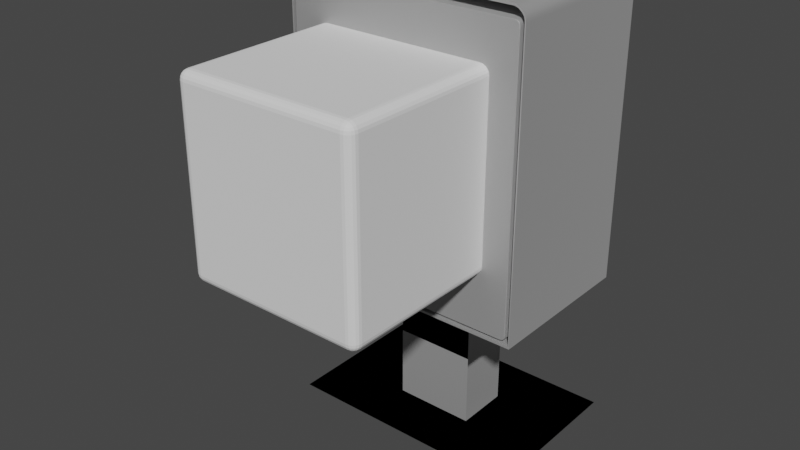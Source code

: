 # Source: Chimenea.blend  (saved by Blender 2.80.75; exported with 4.5.12 LTS)
import bpy
from mathutils import Matrix  # noqa: F401  (used for matrix-valued properties, if any)

bpy.ops.wm.read_factory_settings(use_empty=True)
scene = bpy.context.scene
scene.name = 'Scene'

# ---- collections
col_chimeny = bpy.data.collections.new('Chimeny'); scene.collection.children.link(col_chimeny)

# ---- materials (node trees are filled in below, after node groups)
mat_blackmetalmate = bpy.data.materials.new('BlackMetalMate')
mat_blackmetalmate.use_transparent_shadow = False
mat_blackmetalmate.diffuse_color = (0.1789, 0.1789, 0.1789, 1.0)
mat_vermiculita = bpy.data.materials.new('Vermiculita')
mat_vermiculita.use_transparent_shadow = False

# ---- node groups
ng_auto_smooth = bpy.data.node_groups.new('Auto Smooth', 'GeometryNodeTree')
_s = ng_auto_smooth.interface.new_socket(name='Geometry', in_out='OUTPUT', socket_type='NodeSocketGeometry')
_s = ng_auto_smooth.interface.new_socket(name='Geometry', in_out='INPUT', socket_type='NodeSocketGeometry')
_s = ng_auto_smooth.interface.new_socket(name='Angle', in_out='INPUT', socket_type='NodeSocketFloat')
_s.subtype = 'ANGLE'
_s.min_value = 0.0
_s.max_value = 3.142
ng_auto_smooth.is_modifier = True
_N = ng_auto_smooth.nodes; _L = ng_auto_smooth.links
n0 = _N.new('NodeGroupOutput'); n0.name = 'Group Output'; n0.location = (480, -100)
n1 = _N.new('NodeGroupInput'); n1.name = 'Group Input'; n1.location = (-420, -300)
n2 = _N.new('NodeGroupInput'); n2.name = 'Group Input.001'; n2.location = (-60, -100)
n3 = _N.new('GeometryNodeSetShadeSmooth'); n3.name = 'Set Shade Smooth'; n3.location = (120, -100)
n3.domain = 'EDGE'
n4 = _N.new('GeometryNodeSetShadeSmooth'); n4.name = 'Set Shade Smooth.001'; n4.location = (300, -100)
n5 = _N.new('GeometryNodeInputMeshEdgeAngle'); n5.name = 'Edge Angle'; n5.location = (-420, -220)
n6 = _N.new('GeometryNodeInputEdgeSmooth'); n6.name = 'Is Edge Smooth'; n6.location = (-60, -160)
n7 = _N.new('GeometryNodeInputShadeSmooth'); n7.name = 'Is Face Smooth'; n7.location = (-240, -340)
n8 = _N.new('FunctionNodeBooleanMath'); n8.name = 'Boolean Math'; n8.location = (-60, -220)
n9 = _N.new('FunctionNodeCompare'); n9.name = 'Compare'; n9.location = (-240, -180)
n9.operation = 'LESS_EQUAL'
_L.new(n5.outputs[0], n9.inputs[0])
_L.new(n4.outputs[0], n0.inputs[0])
_L.new(n1.outputs[1], n9.inputs[1])
_L.new(n9.outputs[0], n8.inputs[0])
_L.new(n7.outputs[0], n8.inputs[1])
_L.new(n2.outputs[0], n3.inputs[0])
_L.new(n6.outputs[0], n3.inputs[1])
_L.new(n3.outputs[0], n4.inputs[0])
_L.new(n8.outputs[0], n3.inputs[2])
n0.is_active_output = True

# ---- material node trees
mat_blackmetalmate.use_nodes = True; mat_blackmetalmate.node_tree.nodes.clear()
_N = mat_blackmetalmate.node_tree.nodes; _L = mat_blackmetalmate.node_tree.links
n0 = _N.new('ShaderNodeOutputMaterial'); n0.name = 'Material Output'; n0.location = (300, 300)
n1 = _N.new('ShaderNodeBsdfPrincipled'); n1.name = 'Principled BSDF'; n1.location = (10, 300)
n1.distribution = 'GGX'
n1.subsurface_method = 'BURLEY'
n1.inputs[1].default_value = 1.0
n1.inputs[2].default_value = 0.7833
n1.inputs[3].default_value = 1.45
n1.inputs[27].default_value = (0.0, 0.0, 0.0, 1.0)
n1.inputs[28].default_value = 1.0
_L.new(n1.outputs[0], n0.inputs[0])
n0.is_active_output = True
mat_vermiculita.use_nodes = True; mat_vermiculita.node_tree.nodes.clear()
_N = mat_vermiculita.node_tree.nodes; _L = mat_vermiculita.node_tree.links
n0 = _N.new('ShaderNodeOutputMaterial'); n0.name = 'Material Output'; n0.location = (300, 300)
n1 = _N.new('ShaderNodeBsdfPrincipled'); n1.name = 'Principled BSDF'; n1.location = (10, 300)
n1.distribution = 'GGX'
n1.subsurface_method = 'BURLEY'
n1.inputs[3].default_value = 1.45
n1.inputs[27].default_value = (0.0, 0.0, 0.0, 1.0)
n1.inputs[28].default_value = 1.0
_L.new(n1.outputs[0], n0.inputs[0])
n0.is_active_output = True

# ---- world
world_world = bpy.data.worlds.new('World'); scene.world = world_world
world_world.use_nodes = True; world_world.node_tree.nodes.clear()
_N = world_world.node_tree.nodes; _L = world_world.node_tree.links
n0 = _N.new('ShaderNodeOutputWorld'); n0.name = 'World Output'; n0.location = (300, 300)
n1 = _N.new('ShaderNodeBackground'); n1.name = 'Background'; n1.location = (10, 300)
n1.inputs[0].default_value = (0.05088, 0.05088, 0.05088, 1.0)
_L.new(n1.outputs[0], n0.inputs[0])
n0.is_active_output = True
world_world.color = (0.05088, 0.05088, 0.05088)
world_world.use_sun_shadow = False
world_world.sun_shadow_jitter_overblur = 0.0

# ---- meshes
me_cube = bpy.data.meshes.new('Cube')
me_cube.from_pydata([(-0.297, -0.2, 0.5195), (0.3, 0.2, -0.55), (-0.297, 0.2, 0.5195), (0.3, -0.2, -0.55), (-0.297, 0.2, -0.1845), (-0.3, 0.2, -0.55), (-0.297, -0.2, -0.1845), (-0.3, -0.2, -0.55), (0.3, 0.2, -0.19), (-0.3, -0.2, -0.19), (0.3, -0.2, -0.19), (-0.3, 0.2, -0.19), (-0.09987, 0.06658, -0.55), (-0.09987, -0.06658, -0.55), (0.09987, 0.06658, -0.55), (0.09987, 0.06658, -0.19), (0.09987, -0.06658, -0.19), (0.09987, -0.06658, -0.55), (-0.09987, 0.06658, -0.19), (-0.09987, -0.06658, -0.19), (0.2733, 0.2, 0.5445), (0.2733, -0.2, 0.5445), (-0.2733, -0.2, 0.5445), (-0.2733, 0.2, 0.5445), (0.297, 0.2, -0.1845), (0.09987, 0.06658, -0.1845), (0.09987, -0.06658, -0.1845), (0.297, -0.2, -0.1845), (-0.09987, -0.06658, -0.1845), (-0.09987, 0.06658, -0.1845), (0.2825, 0.2, 0.5411), (0.2825, -0.2, 0.5411), (0.2901, 0.2, 0.5349), (0.2901, -0.2, 0.5349), (0.2952, 0.2, 0.5278), (0.2952, -0.2, 0.5278), (0.297, 0.2, 0.5195), (0.297, -0.2, 0.5195), (-0.2825, -0.2, 0.5411), (-0.2825, 0.2, 0.5411), (-0.2952, -0.2, 0.5278), (-0.2952, 0.2, 0.5278), (0.2901, -0.2, 0.5349), (0.2901, 0.2, 0.5349), (-0.2901, 0.2, 0.5349), (-0.2901, -0.2, 0.5349), (-0.001788, 0.2, 0.5445), (-0.001788, -0.2, 0.5445), (0.003024, -0.2, 0.5445), (0.003021, -0.2, 0.55), (0.003024, 0.2, 0.5445), (0.003021, 0.2, 0.55), (-0.006772, 0.2, 0.5445), (-0.006783, 0.2, 0.55), (-0.006772, -0.2, 0.5445), (-0.006783, -0.2, 0.55), (-0.002482, -0.2, 0.5445), (-0.002482, 0.2, 0.5445), (0.003024, 0.2, 0.5206), (-0.001788, 0.2, 0.5206), (-0.001788, -0.2, 0.5206), (0.003024, -0.2, 0.5206), (-0.002482, 0.2, 0.5206), (-0.006772, 0.2, 0.5206), (-0.006772, -0.2, 0.5206), (-0.002482, -0.2, 0.5206), (-0.001792, 0.2, 0.5485), (-0.0002445, 0.2, 0.55), (-0.001586, 0.2, 0.5492), (-0.001019, 0.2, 0.5498), (-0.0002445, -0.2, 0.55), (-0.001792, -0.2, 0.5485), (-0.001019, -0.2, 0.5498), (-0.001586, -0.2, 0.5492), (-0.002487, -0.2, 0.5485), (-0.004039, -0.2, 0.55), (-0.002695, -0.2, 0.5492), (-0.003263, -0.2, 0.5498), (-0.004039, 0.2, 0.55), (-0.002487, 0.2, 0.5485), (-0.003263, 0.2, 0.5498), (-0.002695, 0.2, 0.5492), (-0.3, 0.2, 0.5157), (-0.2992, 0.2, 0.5242), (-0.297, 0.2, 0.5195), (-0.2999, 0.2, 0.5184), (-0.2996, 0.2, 0.5215), (-0.2776, 0.2, 0.5485), (-0.2693, 0.2, 0.55), (-0.2734, 0.2, 0.5457), (-0.275, 0.2, 0.5493), (-0.272, 0.2, 0.5498), (-0.2988, 0.2, 0.5258), (-0.2957, 0.2, 0.5335), (-0.2952, 0.2, 0.5278), (-0.2981, 0.2, 0.5283), (-0.297, 0.2, 0.5312), (-0.2869, 0.2, 0.5435), (-0.2797, 0.2, 0.5478), (-0.2828, 0.2, 0.5422), (-0.2848, 0.2, 0.5451), (-0.2821, 0.2, 0.5467), (-0.2693, -0.2, 0.55), (-0.2776, -0.2, 0.5485), (-0.2734, -0.2, 0.5457), (-0.272, -0.2, 0.5498), (-0.275, -0.2, 0.5493), (-0.2992, -0.2, 0.5242), (-0.3, -0.2, 0.5157), (-0.297, -0.2, 0.5195), (-0.2996, -0.2, 0.5215), (-0.2999, -0.2, 0.5184), (-0.2797, -0.2, 0.5478), (-0.2869, -0.2, 0.5435), (-0.2828, -0.2, 0.5422), (-0.2821, -0.2, 0.5467), (-0.2848, -0.2, 0.5451), (-0.2957, -0.2, 0.5335), (-0.2988, -0.2, 0.5258), (-0.2952, -0.2, 0.5278), (-0.297, -0.2, 0.5312), (-0.2981, -0.2, 0.5283), (-0.2946, 0.2, 0.5353), (-0.289, 0.2, 0.5417), (-0.2902, 0.2, 0.5351), (-0.293, 0.2, 0.5375), (-0.291, 0.2, 0.5398), (-0.289, -0.2, 0.5417), (-0.2946, -0.2, 0.5353), (-0.2902, -0.2, 0.5351), (-0.291, -0.2, 0.5398), (-0.293, -0.2, 0.5375), (0.2694, 0.2, 0.55), (0.2775, 0.2, 0.5486), (0.2734, 0.2, 0.5458), (0.272, 0.2, 0.5498), (0.275, 0.2, 0.5493), (0.2992, 0.2, 0.5241), (0.3, 0.2, 0.5158), (0.297, 0.2, 0.5195), (0.2996, 0.2, 0.5215), (0.2999, 0.2, 0.5184), (0.2798, 0.2, 0.5478), (0.2869, 0.2, 0.5436), (0.2828, 0.2, 0.5422), (0.2822, 0.2, 0.5467), (0.2848, 0.2, 0.5451), (0.2957, 0.2, 0.5335), (0.2988, 0.2, 0.5258), (0.2952, 0.2, 0.5278), (0.297, 0.2, 0.5311), (0.2981, 0.2, 0.5284), (0.3, -0.2, 0.5158), (0.2992, -0.2, 0.5241), (0.297, -0.2, 0.5195), (0.2999, -0.2, 0.5184), (0.2996, -0.2, 0.5215), (0.2775, -0.2, 0.5486), (0.2694, -0.2, 0.55), (0.2734, -0.2, 0.5458), (0.275, -0.2, 0.5493), (0.272, -0.2, 0.5498), (0.2988, -0.2, 0.5258), (0.2957, -0.2, 0.5335), (0.2952, -0.2, 0.5278), (0.2981, -0.2, 0.5284), (0.297, -0.2, 0.5311), (0.2869, -0.2, 0.5436), (0.2798, -0.2, 0.5478), (0.2828, -0.2, 0.5422), (0.2848, -0.2, 0.5451), (0.2822, -0.2, 0.5467), (0.2945, -0.2, 0.5354), (0.2891, -0.2, 0.5416), (0.2903, -0.2, 0.5352), (0.2903, -0.2, 0.5352), (0.293, -0.2, 0.5375), (0.291, -0.2, 0.5398), (0.2891, 0.2, 0.5416), (0.2945, 0.2, 0.5354), (0.2903, 0.2, 0.5352), (0.2903, 0.2, 0.5352), (0.291, 0.2, 0.5398), (0.293, 0.2, 0.5375)], [], [(52, 54, 22, 23), (11, 82, 84, 2, 4), (24, 25, 26, 27), (5, 1, 3, 7), (128, 122, 93, 117), (6, 4, 2, 0), (5, 7, 13, 12), (8, 10, 16, 15), (7, 3, 17, 13), (10, 9, 19, 16), (12, 18, 15, 14), (14, 15, 16, 17), (13, 19, 18, 12), (17, 16, 19, 13), (3, 1, 14, 17), (9, 11, 18, 19), (11, 8, 15, 18), (1, 5, 12, 14), (51, 132, 134, 20, 50), (144, 143, 178, 181, 43, 30), (174, 173, 167, 169, 31, 42), (8, 138, 152, 10), (89, 88, 53, 52, 23), (124, 123, 97, 99, 39, 44), (9, 108, 82, 11), (139, 138, 8, 24, 36), (27, 26, 28, 6), (6, 28, 29, 4), (4, 29, 25, 24), (20, 30, 31, 21), (30, 43, 42, 31), (32, 34, 35, 33), (34, 36, 37, 35), (22, 38, 39, 23), (38, 45, 44, 39), (40, 0, 2, 41), (24, 27, 37, 36), (143, 167, 173, 178), (55, 102, 104, 22, 54), (133, 157, 168, 142), (169, 168, 157, 159, 21, 31), (132, 51, 49, 158), (53, 88, 102, 55), (159, 158, 49, 48, 21), (119, 118, 107, 109, 0, 40), (103, 87, 98, 112), (45, 129, 128, 117, 119, 40), (179, 172, 163, 147), (114, 113, 127, 129, 45, 38), (104, 103, 112, 114, 38, 22), (18, 15, 25, 29), (15, 16, 26, 25), (8, 11, 4, 24), (154, 153, 162, 164, 35, 37), (19, 18, 29, 28), (180, 179, 147, 149, 34, 32), (16, 19, 28, 26), (109, 108, 9, 6, 0), (9, 10, 27, 6), (148, 162, 153, 137), (118, 92, 83, 107), (10, 152, 154, 37, 27), (78, 53, 55, 75), (74, 76, 77, 75, 55, 54, 56), (49, 70, 72, 73, 71, 47, 48), (57, 56, 65, 62), (20, 21, 48, 50), (149, 148, 137, 139, 36, 34), (35, 164, 163, 172, 175, 33), (46, 47, 71, 66), (99, 98, 87, 89, 23, 39), (53, 78, 80, 81, 79, 57, 52), (56, 57, 79, 74), (48, 47, 60, 61), (51, 67, 70, 49), (58, 61, 60, 59), (56, 54, 64, 65), (62, 65, 64, 63), (46, 50, 58, 59), (47, 46, 59, 60), (52, 57, 62, 63), (54, 52, 63, 64), (50, 48, 61, 58), (66, 71, 73, 68), (68, 73, 72, 69), (69, 72, 70, 67), (78, 75, 77, 80), (80, 77, 76, 81), (81, 76, 74, 79), (66, 68, 69, 67, 51, 50, 46), (113, 97, 123, 127), (45, 40, 41, 44), (82, 85, 84), (85, 86, 84), (86, 83, 84), (87, 90, 89), (90, 91, 89), (91, 88, 89), (92, 95, 94), (95, 96, 94), (96, 93, 94), (97, 100, 99), (100, 101, 99), (101, 98, 99), (102, 105, 104), (105, 106, 104), (106, 103, 104), (107, 110, 109), (110, 111, 109), (111, 108, 109), (112, 115, 114), (115, 116, 114), (116, 113, 114), (117, 120, 119), (120, 121, 119), (121, 118, 119), (122, 125, 124), (125, 126, 124), (126, 123, 124), (127, 130, 129), (130, 131, 129), (131, 128, 129), (102, 88, 91, 105), (105, 91, 90, 106), (106, 90, 87, 103), (97, 113, 116, 100), (100, 116, 115, 101), (101, 115, 112, 98), (122, 128, 131, 125), (125, 131, 130, 126), (126, 130, 127, 123), (92, 118, 121, 95), (95, 121, 120, 96), (96, 120, 117, 93), (82, 108, 111, 85), (85, 111, 110, 86), (86, 110, 107, 83), (84, 83, 92, 94, 41, 2), (132, 135, 134), (135, 136, 134), (136, 133, 134), (137, 140, 139), (140, 141, 139), (141, 138, 139), (142, 145, 144), (145, 146, 144), (146, 143, 144), (147, 150, 149), (150, 151, 149), (151, 148, 149), (152, 155, 154), (155, 156, 154), (156, 153, 154), (157, 160, 159), (160, 161, 159), (161, 158, 159), (162, 165, 164), (165, 166, 164), (166, 163, 164), (167, 170, 169), (170, 171, 169), (171, 168, 169), (172, 176, 177, 173, 174, 175), (178, 182, 183, 179, 180, 181), (132, 158, 161, 135), (135, 161, 160, 136), (136, 160, 157, 133), (167, 143, 146, 170), (170, 146, 145, 171), (171, 145, 142, 168), (172, 179, 183, 176), (176, 183, 182, 177), (177, 182, 178, 173), (162, 148, 151, 165), (165, 151, 150, 166), (166, 150, 147, 163), (152, 138, 141, 155), (155, 141, 140, 156), (156, 140, 137, 153), (134, 133, 142, 144, 30, 20)])
me_cube.polygons.foreach_set('use_smooth', [True] * 180)
_uv = me_cube.uv_layers.new(name='UVMap')
_uv.uv.foreach_set('vector', [0.5042, 0.0, 0.5042, 0.25, 0.614, 0.25, 0.614, 0.0, 0.375, 0.75, 0.6072, 0.75, 0.6086, 0.75, 0.6086, 0.75, 0.375, 0.75, 0.125, 0.5, 0.125, 0.5, 0.125, 0.75, 0.125, 0.75, 0.375, 0.75, 0.625, 0.75, 0.625, 1.0, 0.375, 1.0, 0.621, 0.3502, 0.621, 0.3007, 0.619, 0.4493, 0.619, 0.3998, 0.375, 0.5, 0.375, 0.75, 0.6086, 0.75, 0.6086, 0.5, 0.375, 0.75, 0.375, 1.0, 0.375, 1.0, 0.375, 0.75, 0.125, 0.5, 0.125, 0.75, 0.125, 0.75, 0.125, 0.5, 0.375, 1.0, 0.625, 1.0, 0.625, 1.0, 0.375, 1.0, 0.375, 0.25, 0.375, 0.5, 0.375, 0.5, 0.375, 0.25, 0.625, 0.5, 0.625, 0.5, 0.625, 0.75, 0.625, 0.75, 0.125, 0.5, 0.125, 0.5, 0.125, 0.75, 0.125, 0.75, 0.375, 0.5, 0.375, 0.5, 0.375, 0.75, 0.375, 0.75, 0.375, 0.25, 0.375, 0.25, 0.375, 0.5, 0.375, 0.5, 0.625, 1.0, 0.625, 0.75, 0.625, 0.75, 0.625, 1.0, 0.375, 0.5, 0.375, 0.75, 0.375, 0.75, 0.375, 0.5, 0.625, 0.5, 0.625, 0.75, 0.625, 0.75, 0.625, 0.5, 0.625, 0.75, 0.375, 0.75, 0.375, 0.75, 0.625, 0.75, 0.5008, 0.0, 0.3878, 0.0, 0.386, 0.0, 0.386, 0.0, 0.5008, 0.0, 0.3818, 0.0, 0.3793, 0.0, 0.3775, 0.0, 0.375, 0.0, 0.375, 0.0, 0.3818, 0.0, 0.375, 0.25, 0.3775, 0.25, 0.3793, 0.25, 0.3818, 0.25, 0.3818, 0.25, 0.375, 0.25, 0.125, 0.5, 0.3573, 0.5, 0.3573, 0.75, 0.125, 0.75, 0.614, 0.0, 0.6122, 0.0, 0.5042, 0.0, 0.5042, 0.0, 0.614, 0.0, 0.625, 0.0, 0.6224, 0.0, 0.6208, 0.0, 0.6182, 0.0, 0.6182, 0.0, 0.625, 0.0, 0.375, 0.5, 0.6072, 0.5, 0.6072, 0.75, 0.375, 0.75, 0.3586, 0.5, 0.3573, 0.5, 0.125, 0.5, 0.125, 0.5, 0.3586, 0.5, 0.375, 0.25, 0.375, 0.25, 0.375, 0.5, 0.375, 0.5, 0.375, 0.5, 0.375, 0.5, 0.375, 0.75, 0.375, 0.75, 0.625, 0.5, 0.625, 0.5, 0.625, 0.75, 0.625, 0.75, 0.386, 0.0, 0.3818, 0.0, 0.3818, 0.25, 0.386, 0.25, 0.3818, 0.0, 0.375, 0.0, 0.375, 0.25, 0.3818, 0.25, 0.375, 0.5, 0.3649, 0.5, 0.3649, 0.75, 0.375, 0.75, 0.3649, 0.5, 0.3586, 0.5, 0.3586, 0.75, 0.3649, 0.75, 0.614, 0.25, 0.6182, 0.25, 0.6182, 0.0, 0.614, 0.0, 0.6182, 0.25, 0.625, 0.25, 0.625, 0.0, 0.6182, 0.0, 0.6149, 0.5, 0.6086, 0.5, 0.6086, 0.75, 0.6149, 0.75, 0.125, 0.5, 0.125, 0.75, 0.3586, 0.75, 0.3586, 0.5, 0.3793, 0.0, 0.3793, 0.25, 0.3775, 0.25, 0.3775, 0.0, 0.5042, 0.25, 0.6122, 0.25, 0.614, 0.25, 0.614, 0.25, 0.5042, 0.25, 0.3844, 0.0, 0.3844, 0.25, 0.3834, 0.25, 0.3834, 0.0, 0.3818, 0.25, 0.3834, 0.25, 0.3844, 0.25, 0.386, 0.25, 0.386, 0.25, 0.3818, 0.25, 0.3878, 0.0, 0.5008, 0.0, 0.5008, 0.25, 0.3878, 0.25, 0.5042, 0.0, 0.6122, 0.0, 0.6122, 0.25, 0.5042, 0.25, 0.386, 0.25, 0.3878, 0.25, 0.5008, 0.25, 0.5008, 0.25, 0.386, 0.25, 0.6149, 0.5, 0.6123, 0.5, 0.6113, 0.5, 0.6086, 0.5, 0.6086, 0.5, 0.6149, 0.5, 0.6157, 0.25, 0.6157, 0.0, 0.6165, 0.0, 0.6165, 0.25, 0.625, 0.25, 0.625, 0.25, 0.621, 0.3502, 0.619, 0.3998, 0.6149, 0.5, 0.6149, 0.5, 0.371, 0.1971, 0.371, 0.4471, 0.3689, 0.5529, 0.3689, 0.3029, 0.6182, 0.25, 0.6208, 0.25, 0.6224, 0.25, 0.625, 0.25, 0.625, 0.25, 0.6182, 0.25, 0.614, 0.25, 0.6157, 0.25, 0.6165, 0.25, 0.6182, 0.25, 0.6182, 0.25, 0.614, 0.25, 0.625, 0.5, 0.625, 0.75, 0.625, 0.75, 0.625, 0.5, 0.125, 0.5, 0.125, 0.75, 0.125, 0.75, 0.125, 0.5, 0.625, 0.75, 0.625, 0.5, 0.625, 0.5, 0.625, 0.75, 0.3586, 0.75, 0.3612, 0.75, 0.3623, 0.75, 0.3649, 0.75, 0.3649, 0.75, 0.3586, 0.75, 0.375, 0.5, 0.375, 0.75, 0.375, 0.75, 0.375, 0.5, 0.375, 0.4638, 0.371, 0.1971, 0.3689, 0.3029, 0.3649, 0.5, 0.3649, 0.5, 0.375, 0.5, 0.375, 0.25, 0.375, 0.5, 0.375, 0.5, 0.375, 0.25, 0.6086, 0.5, 0.6072, 0.5, 0.375, 0.5, 0.375, 0.5, 0.6086, 0.5, 0.375, 0.5, 0.375, 0.25, 0.375, 0.25, 0.375, 0.5, 0.3623, 0.5, 0.3623, 0.75, 0.3612, 0.75, 0.3612, 0.5, 0.6123, 0.5, 0.6123, 0.75, 0.6113, 0.75, 0.6113, 0.5, 0.125, 0.75, 0.3573, 0.75, 0.3586, 0.75, 0.3586, 0.75, 0.125, 0.75, 0.5033, 0.0, 0.5042, 0.0, 0.5042, 0.25, 0.5033, 0.25, 0.5028, 0.25, 0.5028, 0.25, 0.503, 0.25, 0.5033, 0.25, 0.5042, 0.25, 0.5042, 0.25, 0.5028, 0.25, 0.5008, 0.25, 0.502, 0.25, 0.5023, 0.25, 0.5025, 0.25, 0.5026, 0.25, 0.5026, 0.25, 0.5008, 0.25, 0.5028, 0.0, 0.5028, 0.25, 0.5028, 0.25, 0.5028, 0.0, 0.386, 0.0, 0.386, 0.25, 0.5008, 0.25, 0.5008, 0.0, 0.3649, 0.5, 0.3623, 0.5, 0.3612, 0.5, 0.3586, 0.5, 0.3586, 0.5, 0.3649, 0.5, 0.3649, 0.75, 0.3649, 0.75, 0.3689, 0.5529, 0.371, 0.4471, 0.375, 0.7138, 0.375, 0.75, 0.5026, 0.0, 0.5026, 0.25, 0.5026, 0.25, 0.5026, 0.0, 0.6182, 0.0, 0.6165, 0.0, 0.6157, 0.0, 0.614, 0.0, 0.614, 0.0, 0.6182, 0.0, 0.5042, 0.0, 0.5033, 0.0, 0.503, 0.0, 0.5028, 0.0, 0.5028, 0.0, 0.5028, 0.0, 0.5042, 0.0, 0.5028, 0.25, 0.5028, 0.0, 0.5028, 0.0, 0.5028, 0.25, 0.5008, 0.25, 0.5026, 0.25, 0.5026, 0.25, 0.5008, 0.25, 0.5008, 0.0, 0.502, 0.0, 0.502, 0.25, 0.5008, 0.25, 0.5008, 0.0, 0.5008, 0.25, 0.5026, 0.25, 0.5026, 0.0, 0.5028, 0.25, 0.5042, 0.25, 0.5042, 0.25, 0.5028, 0.25, 0.5028, 0.0, 0.5028, 0.25, 0.5042, 0.25, 0.5042, 0.0, 0.5026, 0.0, 0.5008, 0.0, 0.5008, 0.0, 0.5026, 0.0, 0.5026, 0.25, 0.5026, 0.0, 0.5026, 0.0, 0.5026, 0.25, 0.5042, 0.0, 0.5028, 0.0, 0.5028, 0.0, 0.5042, 0.0, 0.5042, 0.25, 0.5042, 0.0, 0.5042, 0.0, 0.5042, 0.25, 0.5008, 0.0, 0.5008, 0.25, 0.5008, 0.25, 0.5008, 0.0, 0.5026, 0.0, 0.5026, 0.25, 0.5025, 0.25, 0.5025, 0.0, 0.5025, 0.0, 0.5025, 0.25, 0.5023, 0.25, 0.5023, 0.0, 0.5023, 0.0, 0.5023, 0.25, 0.502, 0.25, 0.502, 0.0, 0.5033, 0.0, 0.5033, 0.25, 0.503, 0.25, 0.503, 0.0, 0.503, 0.0, 0.503, 0.25, 0.5028, 0.25, 0.5028, 0.0, 0.5028, 0.0, 0.5028, 0.25, 0.5028, 0.25, 0.5028, 0.0, 0.5026, 0.0, 0.5025, 0.0, 0.5023, 0.0, 0.502, 0.0, 0.5008, 0.0, 0.5008, 0.0, 0.5026, 0.0, 0.6208, 0.25, 0.6208, 0.0, 0.6224, 0.0, 0.6224, 0.25, 0.625, 0.25, 0.6149, 0.5, 0.6149, 0.75, 0.625, 0.0, 0.6072, 0.75, 0.6081, 0.75, 0.6086, 0.75, 0.6081, 0.75, 0.6091, 0.75, 0.6086, 0.75, 0.6091, 0.75, 0.61, 0.75, 0.6086, 0.75, 0.6157, 0.0, 0.6146, 0.0, 0.614, 0.0, 0.6146, 0.0, 0.6134, -4.889e-09, 0.614, 0.0, 0.6134, -4.889e-09, 0.6124, -1.63e-08, 0.614, 0.0, 0.6123, 0.75, 0.6139, 0.75, 0.6149, 0.75, 0.6139, 0.75, 0.6149, 0.75, 0.6149, 0.75, 0.6149, 0.75, 0.6149, 0.75, 0.6149, 0.75, 0.6208, 0.0, 0.6192, 0.0, 0.6182, 0.0, 0.6192, 0.0, 0.6174, -4.191e-09, 0.6182, 0.0, 0.6174, -4.191e-09, 0.6158, 4.657e-09, 0.6182, 0.0, 0.6122, 0.25, 0.6133, 0.25, 0.614, 0.25, 0.6133, 0.25, 0.6146, 0.25, 0.614, 0.25, 0.6146, 0.25, 0.6156, 0.25, 0.614, 0.25, 0.6113, 0.5, 0.6096, 0.5, 0.6086, 0.5, 0.6096, 0.5, 0.6077, 0.5, 0.6086, 0.5, 0.6077, 0.5, 0.6061, 0.5, 0.6086, 0.5, 0.6165, 0.25, 0.6176, 0.25, 0.6182, 0.25, 0.6176, 0.25, 0.6188, 0.25, 0.6182, 0.25, 0.6188, 0.25, 0.6198, 0.25, 0.6182, 0.25, 0.619, 0.3998, 0.6164, 0.4624, 0.6149, 0.5, 0.6164, 0.4624, 0.6136, 0.5353, 0.6149, 0.5, 0.6136, 0.5353, 0.6111, 0.6001, 0.6149, 0.5, 0.621, 0.3007, 0.6235, 0.1117, 0.623, 0.1449, 0.6235, 0.1117, 0.625, 0.0, 0.623, 0.1449, 0.625, 0.0, 0.625, 0.0, 0.623, 0.1449, 0.6224, 0.25, 0.6241, 0.25, 0.625, 0.25, 0.6241, 0.25, 0.6259, 0.25, 0.625, 0.25, 0.6259, 0.25, 0.6274, 0.25, 0.625, 0.25, 0.6122, 0.25, 0.6122, 0.0, 0.6133, 0.0, 0.6133, 0.25, 0.6133, 0.25, 0.6133, 0.0, 0.6146, 0.0, 0.6146, 0.25, 0.6146, 0.25, 0.6146, 0.0, 0.6157, 0.0, 0.6157, 0.25, 0.6208, 0.0, 0.6208, 0.25, 0.6192, 0.25, 0.6192, 0.0, 0.6192, 0.0, 0.6192, 0.25, 0.6176, 0.25, 0.6176, 0.0, 0.6176, 0.0, 0.6176, 0.25, 0.6165, 0.25, 0.6165, 0.0, 0.621, 0.3007, 0.621, 0.3502, 0.6235, 0.2872, 0.6235, 0.1117, 0.6235, 0.1117, 0.6235, 0.2872, 0.6241, 0.25, 0.6241, 0.0, 0.6241, 0.0, 0.6241, 0.25, 0.6224, 0.25, 0.6224, 0.0, 0.6123, 0.75, 0.6123, 0.5, 0.6139, 0.5, 0.6139, 0.75, 0.6139, 0.75, 0.6139, 0.5, 0.6164, 0.4624, 0.6164, 0.6372, 0.6164, 0.6372, 0.6164, 0.4624, 0.619, 0.3998, 0.619, 0.4493, 0.6072, 0.75, 0.6072, 0.5, 0.6081, 0.5, 0.6081, 0.75, 0.6081, 0.75, 0.6081, 0.5, 0.6096, 0.5, 0.6096, 0.75, 0.6096, 0.75, 0.6096, 0.5, 0.6113, 0.5, 0.6113, 0.75, 0.6086, 0.75, 0.6113, 0.75, 0.6123, 0.75, 0.6149, 0.75, 0.6149, 0.75, 0.6086, 0.75, 0.3878, 0.0, 0.3867, 0.0, 0.386, 0.0, 0.3867, 0.0, 0.3854, 1.164e-10, 0.386, 0.0, 0.3854, 1.164e-10, 0.3843, -6.985e-10, 0.386, 0.0, 0.3612, 0.5, 0.3596, 0.5, 0.3586, 0.5, 0.3596, 0.5, 0.3577, 0.5, 0.3586, 0.5, 0.3577, 0.5, 0.3561, 0.5, 0.3586, 0.5, 0.3834, 0.0, 0.3824, 0.0, 0.3818, 0.0, 0.3824, 0.0, 0.3812, -4.657e-09, 0.3818, 0.0, 0.3812, -4.657e-09, 0.3803, -1.537e-08, 0.3818, 0.0, 0.3689, 0.3029, 0.3664, 0.4261, 0.3649, 0.5, 0.3664, 0.4261, 0.3636, 0.5655, 0.3649, 0.5, 0.3636, 0.5655, 0.3612, 0.6838, 0.3649, 0.5, 0.3573, 0.75, 0.3581, 0.75, 0.3586, 0.75, 0.3581, 0.75, 0.3591, 0.75, 0.3586, 0.75, 0.3591, 0.75, 0.36, 0.75, 0.3586, 0.75, 0.3844, 0.25, 0.3854, 0.25, 0.386, 0.25, 0.3854, 0.25, 0.3866, 0.25, 0.386, 0.25, 0.3866, 0.25, 0.3875, 0.25, 0.386, 0.25, 0.3623, 0.75, 0.3639, 0.75, 0.3649, 0.75, 0.3639, 0.75, 0.3658, 0.75, 0.3649, 0.75, 0.3658, 0.75, 0.3673, 0.75, 0.3649, 0.75, 0.3793, 0.25, 0.3809, 0.25, 0.3818, 0.25, 0.3809, 0.25, 0.3826, 0.25, 0.3818, 0.25, 0.3826, 0.25, 0.3841, 0.25, 0.3818, 0.25, 0.371, 0.4471, 0.3735, 0.3232, 0.375, 0.25, 0.375, 0.25, 0.375, 0.7138, 0.375, 0.7138, 0.3775, 0.0, 0.3759, 0.0, 0.375, 0.0, 0.375, 0.0, 0.375, 0.0, 0.375, 0.0, 0.3878, 0.0, 0.3878, 0.25, 0.3867, 0.25, 0.3867, 0.0, 0.3867, 0.0, 0.3867, 0.25, 0.3854, 0.25, 0.3854, 0.0, 0.3854, 0.0, 0.3854, 0.25, 0.3844, 0.25, 0.3844, 0.0, 0.3793, 0.25, 0.3793, 0.0, 0.3809, 0.0, 0.3809, 0.25, 0.3809, 0.25, 0.3809, 0.0, 0.3824, 0.0, 0.3824, 0.25, 0.3824, 0.25, 0.3824, 0.0, 0.3834, 0.0, 0.3834, 0.25, 0.371, 0.4471, 0.371, 0.1971, 0.3735, 0.07322, 0.3735, 0.3232, 0.3735, 0.3232, 0.3735, 0.07322, 0.3759, 0.0, 0.3759, 0.25, 0.3759, 0.25, 0.3759, 0.0, 0.3775, 0.0, 0.3775, 0.25, 0.3623, 0.75, 0.3623, 0.5, 0.3639, 0.5, 0.3639, 0.75, 0.3639, 0.75, 0.3639, 0.5, 0.3664, 0.4261, 0.3664, 0.6761, 0.3664, 0.6761, 0.3664, 0.4261, 0.3689, 0.3029, 0.3689, 0.5529, 0.3573, 0.75, 0.3573, 0.5, 0.3581, 0.5, 0.3581, 0.75, 0.3581, 0.75, 0.3581, 0.5, 0.3596, 0.5, 0.3596, 0.75, 0.3596, 0.75, 0.3596, 0.5, 0.3612, 0.5, 0.3612, 0.75, 0.386, 0.0, 0.3844, 0.0, 0.3834, 0.0, 0.3818, 0.0, 0.3818, 0.0, 0.386, 0.0])
me_cube.materials.append(mat_blackmetalmate)
me_cube.use_remesh_preserve_volume = False
me_cube.use_remesh_preserve_attributes = False
me_cube.use_mirror_vertex_groups = False
me_cube.update()
me_cube_001 = bpy.data.meshes.new('Cube.001')
me_cube_001.from_pydata([(-0.2835, -0.1955, -0.1643), (-0.2835, -0.1955, 0.5077), (-0.2835, 0.1952, -0.1643), (-0.2835, 0.1952, 0.288), (0.281, -0.1955, -0.1643), (0.281, -0.1955, 0.5077), (0.281, 0.1952, -0.1643), (0.281, 0.1952, 0.288), (-0.2902, -0.2, -0.1646), (-0.2781, -0.2, -0.1767), (-0.2886, -0.2, -0.1706), (-0.2842, -0.2, -0.1751), (-0.2781, -0.2, 0.5201), (-0.2902, -0.2, 0.508), (-0.2842, -0.2, 0.5185), (-0.2886, -0.2, 0.5141), (-0.2781, 0.1997, -0.1767), (-0.2902, 0.1997, -0.1646), (-0.2842, 0.1997, -0.1751), (-0.2886, 0.1997, -0.1706), (-0.2902, 0.1997, 0.508), (-0.2781, 0.1997, 0.5201), (-0.2886, 0.1997, 0.5141), (-0.2842, 0.1997, 0.5185), (0.2757, -0.2, -0.1767), (0.2878, -0.2, -0.1646), (0.2817, -0.2, -0.1751), (0.2862, -0.2, -0.1706), (0.2878, -0.2, 0.508), (0.2757, -0.2, 0.5201), (0.2862, -0.2, 0.5141), (0.2817, -0.2, 0.5185), (0.2878, 0.1997, -0.1646), (0.2757, 0.1997, -0.1767), (0.2862, 0.1997, -0.1706), (0.2817, 0.1997, -0.1751), (0.2757, 0.1997, 0.5201), (0.2878, 0.1997, 0.508), (0.2817, 0.1997, 0.5185), (0.2862, 0.1997, 0.5141)], [], [(24, 26, 27, 25, 28, 30, 31, 29, 12, 14, 15, 13, 8, 10, 11, 9), (32, 37, 28, 25), (36, 21, 12, 29), (8, 13, 20, 17), (16, 18, 19, 17, 20, 22, 23, 21, 36, 38, 39, 37, 32, 34, 35, 33), (0, 2, 3, 1), (2, 6, 7, 3), (6, 4, 5, 7), (4, 0, 1, 5), (2, 0, 4, 6), (7, 5, 1, 3), (16, 9, 11, 18), (18, 11, 10, 19), (19, 10, 8, 17), (12, 21, 23, 14), (14, 23, 22, 15), (15, 22, 20, 13), (24, 33, 35, 26), (26, 35, 34, 27), (27, 34, 32, 25), (36, 29, 31, 38), (38, 31, 30, 39), (39, 30, 28, 37), (16, 33, 24, 9)])
me_cube_001.polygons.foreach_set('use_smooth', [True] * 24)
me_cube_001.polygons.foreach_set('material_index', [0, 0, 0, 0, 0, 1, 1, 1, 0, 1, 1, 0, 0, 0, 0, 0, 0, 0, 0, 0, 0, 0, 0, 0])
_uv = me_cube_001.uv_layers.new(name='UVMap')
_uv.uv.foreach_set('vector', [0.375, 0.7552, 0.3735, 0.7509, 0.3772, 0.7502, 0.3793, 0.75, 0.6207, 0.75, 0.6228, 0.7502, 0.6265, 0.7509, 0.625, 0.7552, 0.625, 0.9948, 0.6244, 0.9974, 0.6228, 0.9993, 0.6207, 1.0, 0.3793, 1.0, 0.3772, 0.9993, 0.3756, 0.9974, 0.375, 0.9948, 0.3793, 0.5, 0.6207, 0.5, 0.6207, 0.75, 0.3793, 0.75, 0.6302, 0.5, 0.8698, 0.5, 0.8698, 0.75, 0.6302, 0.75, 0.3793, 0.0, 0.6207, 0.0, 0.6207, 0.25, 0.3793, 0.25, 0.375, 0.2552, 0.3756, 0.2526, 0.3772, 0.2507, 0.3793, 0.25, 0.6207, 0.25, 0.6228, 0.2507, 0.6244, 0.2526, 0.625, 0.2552, 0.625, 0.4948, 0.6265, 0.4991, 0.6228, 0.4998, 0.6207, 0.5, 0.3793, 0.5, 0.3772, 0.4998, 0.3735, 0.4991, 0.375, 0.4948, 0.375, 0.0, 0.375, 0.25, 0.625, 0.25, 0.625, 0.0, 0.375, 0.25, 0.375, 0.5, 0.625, 0.5, 0.625, 0.25, 0.375, 0.5, 0.375, 0.75, 0.625, 0.75, 0.625, 0.5, 0.375, 0.75, 0.375, 1.0, 0.625, 1.0, 0.625, 0.75, 0.125, 0.5, 0.125, 0.75, 0.375, 0.75, 0.375, 0.5, 0.625, 0.5, 0.625, 0.75, 0.875, 0.75, 0.875, 0.5, 0.1302, 0.5, 0.1302, 0.75, 0.1276, 0.75, 0.1276, 0.5, 0.1276, 0.5, 0.1276, 0.75, 0.125, 0.75, 0.125, 0.5, 0.3772, 0.25, 0.3772, 0.0, 0.3793, 0.0, 0.3793, 0.25, 0.8698, 0.75, 0.8698, 0.5, 0.8724, 0.5, 0.8724, 0.75, 0.8724, 0.75, 0.8724, 0.5, 0.875, 0.5, 0.875, 0.75, 0.6228, 0.0, 0.6228, 0.25, 0.6207, 0.25, 0.6207, 0.0, 0.3698, 0.75, 0.3698, 0.5, 0.3735, 0.4991, 0.3735, 0.7509, 0.3735, 0.7509, 0.3735, 0.4991, 0.3772, 0.4998, 0.3772, 0.7502, 0.3772, 0.7502, 0.3772, 0.4998, 0.3793, 0.5, 0.3793, 0.75, 0.6302, 0.5, 0.6302, 0.75, 0.6265, 0.7509, 0.6265, 0.4991, 0.6265, 0.4991, 0.6265, 0.7509, 0.6228, 0.7502, 0.6228, 0.4998, 0.6228, 0.4998, 0.6228, 0.7502, 0.6207, 0.75, 0.6207, 0.5, 0.1302, 0.5, 0.3698, 0.5, 0.3698, 0.75, 0.1302, 0.75])
me_cube_001.materials.append(mat_blackmetalmate)
me_cube_001.materials.append(mat_vermiculita)
me_cube_001.use_remesh_preserve_volume = False
me_cube_001.use_remesh_preserve_attributes = False
me_cube_001.use_mirror_vertex_groups = False
me_cube_001.update()
me_cube_002 = bpy.data.meshes.new('Cube.002')
me_cube_002.from_pydata([(-1.0, -1.0, -1.0), (-1.0, -1.0, 1.082), (-1.0, 1.0, -1.0), (-1.0, 1.0, 1.082), (1.0, -1.0, -1.0), (1.0, -1.0, 1.082), (1.0, 1.0, -1.0), (1.0, 1.0, 1.082)], [], [(0, 1, 3, 2), (2, 3, 7, 6), (6, 7, 5, 4), (4, 5, 1, 0), (2, 6, 4, 0), (7, 3, 1, 5)])
_uv = me_cube_002.uv_layers.new(name='UVMap')
_uv.uv.foreach_set('vector', [0.375, 0.0, 0.625, 0.0, 0.625, 0.25, 0.375, 0.25, 0.375, 0.25, 0.625, 0.25, 0.625, 0.5, 0.375, 0.5, 0.375, 0.5, 0.625, 0.5, 0.625, 0.75, 0.375, 0.75, 0.375, 0.75, 0.625, 0.75, 0.625, 1.0, 0.375, 1.0, 0.125, 0.5, 0.375, 0.5, 0.375, 0.75, 0.125, 0.75, 0.625, 0.5, 0.875, 0.5, 0.875, 0.75, 0.625, 0.75])
me_cube_002.use_remesh_preserve_volume = False
me_cube_002.use_remesh_preserve_attributes = False
me_cube_002.use_mirror_vertex_groups = False
me_cube_002.update()
me_cylinder = bpy.data.meshes.new('Cylinder')
me_cylinder.from_pydata([(0.0, 0.08, -0.025), (0.0, 0.08, 0.025), (0.03061, 0.07391, -0.025), (0.03061, 0.07391, 0.025), (0.05657, 0.05657, -0.025), (0.05657, 0.05657, 0.025), (0.07391, 0.03061, -0.025), (0.07391, 0.03061, 0.025), (0.08, -3.497e-09, -0.025), (0.08, -3.497e-09, 0.025), (0.07391, -0.03061, -0.025), (0.07391, -0.03061, 0.025), (0.05657, -0.05657, -0.025), (0.05657, -0.05657, 0.025), (0.03061, -0.07391, -0.025), (0.03061, -0.07391, 0.025), (1.208e-08, -0.08, -0.025), (1.208e-08, -0.08, 0.025), (-0.03061, -0.07391, -0.025), (-0.03061, -0.07391, 0.025), (-0.05657, -0.05657, -0.025), (-0.05657, -0.05657, 0.025), (-0.07391, -0.03061, -0.025), (-0.07391, -0.03061, 0.025), (-0.08, 9.54e-10, -0.025), (-0.08, 9.54e-10, 0.025), (-0.07391, 0.03061, -0.025), (-0.07391, 0.03061, 0.025), (-0.05657, 0.05657, -0.025), (-0.05657, 0.05657, 0.025), (-0.03061, 0.07391, -0.025), (-0.03061, 0.07391, 0.025)], [], [(0, 1, 3, 2), (2, 3, 5, 4), (4, 5, 7, 6), (6, 7, 9, 8), (8, 9, 11, 10), (10, 11, 13, 12), (12, 13, 15, 14), (14, 15, 17, 16), (16, 17, 19, 18), (18, 19, 21, 20), (20, 21, 23, 22), (22, 23, 25, 24), (24, 25, 27, 26), (26, 27, 29, 28), (3, 1, 31, 29, 27, 25, 23, 21, 19, 17, 15, 13, 11, 9, 7, 5), (28, 29, 31, 30), (30, 31, 1, 0), (0, 2, 4, 6, 8, 10, 12, 14, 16, 18, 20, 22, 24, 26, 28, 30)])
me_cylinder.polygons.foreach_set('use_smooth', [True] * 18)
_uv = me_cylinder.uv_layers.new(name='UVMap')
_uv.uv.foreach_set('vector', [1.0, 0.5, 1.0, 1.0, 0.9375, 1.0, 0.9375, 0.5, 0.9375, 0.5, 0.9375, 1.0, 0.875, 1.0, 0.875, 0.5, 0.875, 0.5, 0.875, 1.0, 0.8125, 1.0, 0.8125, 0.5, 0.8125, 0.5, 0.8125, 1.0, 0.75, 1.0, 0.75, 0.5, 0.75, 0.5, 0.75, 1.0, 0.6875, 1.0, 0.6875, 0.5, 0.6875, 0.5, 0.6875, 1.0, 0.625, 1.0, 0.625, 0.5, 0.625, 0.5, 0.625, 1.0, 0.5625, 1.0, 0.5625, 0.5, 0.5625, 0.5, 0.5625, 1.0, 0.5, 1.0, 0.5, 0.5, 0.5, 0.5, 0.5, 1.0, 0.4375, 1.0, 0.4375, 0.5, 0.4375, 0.5, 0.4375, 1.0, 0.375, 1.0, 0.375, 0.5, 0.375, 0.5, 0.375, 1.0, 0.3125, 1.0, 0.3125, 0.5, 0.3125, 0.5, 0.3125, 1.0, 0.25, 1.0, 0.25, 0.5, 0.25, 0.5, 0.25, 1.0, 0.1875, 1.0, 0.1875, 0.5, 0.1875, 0.5, 0.1875, 1.0, 0.125, 1.0, 0.125, 0.5, 0.3418, 0.4717, 0.25, 0.49, 0.1582, 0.4717, 0.08029, 0.4197, 0.02827, 0.3418, 0.01, 0.25, 0.02827, 0.1582, 0.08029, 0.08029, 0.1582, 0.02827, 0.25, 0.01, 0.3418, 0.02827, 0.4197, 0.08029, 0.4717, 0.1582, 0.49, 0.25, 0.4717, 0.3418, 0.4197, 0.4197, 0.125, 0.5, 0.125, 1.0, 0.0625, 1.0, 0.0625, 0.5, 0.0625, 0.5, 0.0625, 1.0, 0.0, 1.0, 0.0, 0.5, 0.75, 0.49, 0.8418, 0.4717, 0.9197, 0.4197, 0.9717, 0.3418, 0.99, 0.25, 0.9717, 0.1582, 0.9197, 0.08029, 0.8418, 0.02827, 0.75, 0.01, 0.6582, 0.02827, 0.5803, 0.08029, 0.5283, 0.1582, 0.51, 0.25, 0.5283, 0.3418, 0.5803, 0.4197, 0.6582, 0.4717])
me_cylinder.materials.append(mat_blackmetalmate)
me_cylinder.use_remesh_preserve_volume = False
me_cylinder.use_remesh_preserve_attributes = False
me_cylinder.use_mirror_vertex_groups = False
me_cylinder.update()
me_cylinder_001 = bpy.data.meshes.new('Cylinder.001')
me_cylinder_001.from_pydata([(0.0, 0.08, -0.005), (0.0, 0.08, 0.005), (0.03061, 0.07391, -0.005), (0.03061, 0.07391, 0.005), (0.05657, 0.05657, -0.005), (0.05657, 0.05657, 0.005), (0.07391, 0.03061, -0.005), (0.07391, 0.03061, 0.005), (0.08, -3.497e-09, -0.005), (0.08, -3.497e-09, 0.005), (0.07391, -0.03061, -0.005), (0.07391, -0.03061, 0.005), (0.05657, -0.05657, -0.005), (0.05657, -0.05657, 0.005), (0.03061, -0.07391, -0.005), (0.03061, -0.07391, 0.005), (1.208e-08, -0.08, -0.005), (1.208e-08, -0.08, 0.005), (-0.03061, -0.07391, -0.005), (-0.03061, -0.07391, 0.005), (-0.05657, -0.05657, -0.005), (-0.05657, -0.05657, 0.005), (-0.07391, -0.03061, -0.005), (-0.07391, -0.03061, 0.005), (-0.08, 9.54e-10, -0.005), (-0.08, 9.54e-10, 0.005), (-0.07391, 0.03061, -0.005), (-0.07391, 0.03061, 0.005), (-0.05657, 0.05657, -0.005), (-0.05657, 0.05657, 0.005), (-0.03061, 0.07391, -0.005), (-0.03061, 0.07391, 0.005), (-0.01531, -0.07696, -0.005), (-0.01531, -0.07696, 0.005), (-0.01093, -0.1004, 0.002841), (-0.01093, -0.1004, -0.002841), (-0.02062, -0.1037, -0.002841), (-0.02833, -0.09695, -0.002841), (-0.02062, -0.1037, 0.002841), (-0.02833, -0.09695, 0.002841)], [], [(0, 1, 3, 2), (2, 3, 5, 4), (4, 5, 7, 6), (6, 7, 9, 8), (8, 9, 11, 10), (10, 11, 13, 12), (12, 13, 15, 14), (14, 15, 17, 16), (19, 18, 37, 39), (18, 19, 21, 20), (20, 21, 23, 22), (22, 23, 25, 24), (24, 25, 27, 26), (26, 27, 29, 28), (3, 1, 31, 29, 27, 25, 23, 21, 19, 33, 17, 15, 13, 11, 9, 7, 5), (28, 29, 31, 30), (30, 31, 1, 0), (0, 2, 4, 6, 8, 10, 12, 14, 16, 32, 18, 20, 22, 24, 26, 28, 30), (33, 19, 39, 38), (36, 38, 39, 37), (35, 34, 38, 36), (18, 32, 36, 37), (32, 16, 35, 36), (17, 33, 38, 34), (16, 17, 34, 35)])
me_cylinder_001.polygons.foreach_set('use_smooth', [True] * 25)
_uv = me_cylinder_001.uv_layers.new(name='UVMap')
_uv.uv.foreach_set('vector', [1.0, 0.5, 1.0, 1.0, 0.9375, 1.0, 0.9375, 0.5, 0.9375, 0.5, 0.9375, 1.0, 0.875, 1.0, 0.875, 0.5, 0.875, 0.5, 0.875, 1.0, 0.8125, 1.0, 0.8125, 0.5, 0.8125, 0.5, 0.8125, 1.0, 0.75, 1.0, 0.75, 0.5, 0.75, 0.5, 0.75, 1.0, 0.6875, 1.0, 0.6875, 0.5, 0.6875, 0.5, 0.6875, 1.0, 0.625, 1.0, 0.625, 0.5, 0.625, 0.5, 0.625, 1.0, 0.5625, 1.0, 0.5625, 0.5, 0.5625, 0.5, 0.5625, 1.0, 0.5, 1.0, 0.5, 0.5, 0.4375, 1.0, 0.4375, 0.5, 0.4375, 0.5, 0.4375, 1.0, 0.4375, 0.5, 0.4375, 1.0, 0.375, 1.0, 0.375, 0.5, 0.375, 0.5, 0.375, 1.0, 0.3125, 1.0, 0.3125, 0.5, 0.3125, 0.5, 0.3125, 1.0, 0.25, 1.0, 0.25, 0.5, 0.25, 0.5, 0.25, 1.0, 0.1875, 1.0, 0.1875, 0.5, 0.1875, 0.5, 0.1875, 1.0, 0.125, 1.0, 0.125, 0.5, 0.3418, 0.4717, 0.25, 0.49, 0.1582, 0.4717, 0.08029, 0.4197, 0.02827, 0.3418, 0.01, 0.25, 0.02827, 0.1582, 0.08029, 0.08029, 0.1582, 0.02827, 0.2041, 0.01913, 0.25, 0.01, 0.3418, 0.02827, 0.4197, 0.08029, 0.4717, 0.1582, 0.49, 0.25, 0.4717, 0.3418, 0.4197, 0.4197, 0.125, 0.5, 0.125, 1.0, 0.0625, 1.0, 0.0625, 0.5, 0.0625, 0.5, 0.0625, 1.0, 0.0, 1.0, 0.0, 0.5, 0.75, 0.49, 0.8418, 0.4717, 0.9197, 0.4197, 0.9717, 0.3418, 0.99, 0.25, 0.9717, 0.1582, 0.9197, 0.08029, 0.8418, 0.02827, 0.75, 0.01, 0.7041, 0.01913, 0.6582, 0.02827, 0.5803, 0.08029, 0.5283, 0.1582, 0.51, 0.25, 0.5283, 0.3418, 0.5803, 0.4197, 0.6582, 0.4717, 0.2041, 0.01913, 0.1582, 0.02827, 0.1582, 0.02827, 0.2041, 0.01913, 0.4688, 0.5, 0.4688, 1.0, 0.4375, 1.0, 0.4375, 0.5, 0.5, 0.5, 0.5, 1.0, 0.4688, 1.0, 0.4688, 0.5, 0.6582, 0.02827, 0.7041, 0.01913, 0.7041, 0.01913, 0.6582, 0.02827, 0.7041, 0.01913, 0.75, 0.01, 0.75, 0.01, 0.7041, 0.01913, 0.25, 0.01, 0.2041, 0.01913, 0.2041, 0.01913, 0.25, 0.01, 0.5, 0.5, 0.5, 1.0, 0.5, 1.0, 0.5, 0.5])
me_cylinder_001.materials.append(mat_blackmetalmate)
me_cylinder_001.use_remesh_preserve_volume = False
me_cylinder_001.use_remesh_preserve_attributes = False
me_cylinder_001.use_mirror_vertex_groups = False
me_cylinder_001.update()
me_cylinder_002 = bpy.data.meshes.new('Cylinder.002')
me_cylinder_002.from_pydata([(0.0, 0.08, -0.005), (0.0, 0.08, 0.005), (0.03061, 0.07391, -0.005), (0.03061, 0.07391, 0.005), (0.05657, 0.05657, -0.005), (0.05657, 0.05657, 0.005), (0.07391, 0.03061, -0.005), (0.07391, 0.03061, 0.005), (0.08, -3.497e-09, -0.005), (0.08, -3.497e-09, 0.005), (0.07391, -0.03061, -0.005), (0.07391, -0.03061, 0.005), (0.05657, -0.05657, -0.005), (0.05657, -0.05657, 0.005), (0.03061, -0.07391, -0.005), (0.03061, -0.07391, 0.005), (1.208e-08, -0.08, -0.005), (1.208e-08, -0.08, 0.005), (-0.03061, -0.07391, -0.005), (-0.03061, -0.07391, 0.005), (-0.05657, -0.05657, -0.005), (-0.05657, -0.05657, 0.005), (-0.07391, -0.03061, -0.005), (-0.07391, -0.03061, 0.005), (-0.08, 9.54e-10, -0.005), (-0.08, 9.54e-10, 0.005), (-0.07391, 0.03061, -0.005), (-0.07391, 0.03061, 0.005), (-0.05657, 0.05657, -0.005), (-0.05657, 0.05657, 0.005), (-0.03061, 0.07391, -0.005), (-0.03061, 0.07391, 0.005), (-0.01531, -0.07696, -0.005), (-0.01531, -0.07696, 0.005), (-0.01093, -0.1004, 0.002841), (-0.01093, -0.1004, -0.002841), (-0.02062, -0.1037, -0.002841), (-0.02833, -0.09695, -0.002841), (-0.02062, -0.1037, 0.002841), (-0.02833, -0.09695, 0.002841)], [], [(0, 1, 3, 2), (2, 3, 5, 4), (4, 5, 7, 6), (6, 7, 9, 8), (8, 9, 11, 10), (10, 11, 13, 12), (12, 13, 15, 14), (14, 15, 17, 16), (19, 18, 37, 39), (18, 19, 21, 20), (20, 21, 23, 22), (22, 23, 25, 24), (24, 25, 27, 26), (26, 27, 29, 28), (3, 1, 31, 29, 27, 25, 23, 21, 19, 33, 17, 15, 13, 11, 9, 7, 5), (28, 29, 31, 30), (30, 31, 1, 0), (0, 2, 4, 6, 8, 10, 12, 14, 16, 32, 18, 20, 22, 24, 26, 28, 30), (33, 19, 39, 38), (36, 38, 39, 37), (35, 34, 38, 36), (18, 32, 36, 37), (32, 16, 35, 36), (17, 33, 38, 34), (16, 17, 34, 35)])
_uv = me_cylinder_002.uv_layers.new(name='UVMap')
_uv.uv.foreach_set('vector', [1.0, 0.5, 1.0, 1.0, 0.9375, 1.0, 0.9375, 0.5, 0.9375, 0.5, 0.9375, 1.0, 0.875, 1.0, 0.875, 0.5, 0.875, 0.5, 0.875, 1.0, 0.8125, 1.0, 0.8125, 0.5, 0.8125, 0.5, 0.8125, 1.0, 0.75, 1.0, 0.75, 0.5, 0.75, 0.5, 0.75, 1.0, 0.6875, 1.0, 0.6875, 0.5, 0.6875, 0.5, 0.6875, 1.0, 0.625, 1.0, 0.625, 0.5, 0.625, 0.5, 0.625, 1.0, 0.5625, 1.0, 0.5625, 0.5, 0.5625, 0.5, 0.5625, 1.0, 0.5, 1.0, 0.5, 0.5, 0.4375, 1.0, 0.4375, 0.5, 0.4375, 0.5, 0.4375, 1.0, 0.4375, 0.5, 0.4375, 1.0, 0.375, 1.0, 0.375, 0.5, 0.375, 0.5, 0.375, 1.0, 0.3125, 1.0, 0.3125, 0.5, 0.3125, 0.5, 0.3125, 1.0, 0.25, 1.0, 0.25, 0.5, 0.25, 0.5, 0.25, 1.0, 0.1875, 1.0, 0.1875, 0.5, 0.1875, 0.5, 0.1875, 1.0, 0.125, 1.0, 0.125, 0.5, 0.3418, 0.4717, 0.25, 0.49, 0.1582, 0.4717, 0.08029, 0.4197, 0.02827, 0.3418, 0.01, 0.25, 0.02827, 0.1582, 0.08029, 0.08029, 0.1582, 0.02827, 0.2041, 0.01913, 0.25, 0.01, 0.3418, 0.02827, 0.4197, 0.08029, 0.4717, 0.1582, 0.49, 0.25, 0.4717, 0.3418, 0.4197, 0.4197, 0.125, 0.5, 0.125, 1.0, 0.0625, 1.0, 0.0625, 0.5, 0.0625, 0.5, 0.0625, 1.0, 0.0, 1.0, 0.0, 0.5, 0.75, 0.49, 0.8418, 0.4717, 0.9197, 0.4197, 0.9717, 0.3418, 0.99, 0.25, 0.9717, 0.1582, 0.9197, 0.08029, 0.8418, 0.02827, 0.75, 0.01, 0.7041, 0.01913, 0.6582, 0.02827, 0.5803, 0.08029, 0.5283, 0.1582, 0.51, 0.25, 0.5283, 0.3418, 0.5803, 0.4197, 0.6582, 0.4717, 0.2041, 0.01913, 0.1582, 0.02827, 0.1582, 0.02827, 0.2041, 0.01913, 0.4688, 0.5, 0.4688, 1.0, 0.4375, 1.0, 0.4375, 0.5, 0.5, 0.5, 0.5, 1.0, 0.4688, 1.0, 0.4688, 0.5, 0.6582, 0.02827, 0.7041, 0.01913, 0.7041, 0.01913, 0.6582, 0.02827, 0.7041, 0.01913, 0.75, 0.01, 0.75, 0.01, 0.7041, 0.01913, 0.25, 0.01, 0.2041, 0.01913, 0.2041, 0.01913, 0.25, 0.01, 0.5, 0.5, 0.5, 1.0, 0.5, 1.0, 0.5, 0.5])
me_cylinder_002.materials.append(mat_blackmetalmate)
me_cylinder_002.use_remesh_preserve_volume = False
me_cylinder_002.use_remesh_preserve_attributes = False
me_cylinder_002.use_mirror_vertex_groups = False
me_cylinder_002.update()

# ---- objects
ob_outerbox = bpy.data.objects.new('OuterBox', me_cube)
ob_firebox = bpy.data.objects.new('fireBox', me_cube_001)
ob_doorcutter = bpy.data.objects.new('DoorCutter', me_cube_002)
ob_smokeout = bpy.data.objects.new('smokeOut', me_cylinder)
ob_peg2 = bpy.data.objects.new('peg2', me_cylinder_001)
ob_peg1 = bpy.data.objects.new('peg1', me_cylinder_002)

# ---- transforms, parenting, visibility, modifiers, constraints
ob_outerbox.location = (0.0, 0.0, 0.0)
ob_outerbox.lock_rotations_4d = False
ob_outerbox.empty_display_type = 'ARROWS'
ob_outerbox.lineart.crease_threshold = 0.0
_m = ob_outerbox.modifiers.new('Auto Smooth', 'NODES')
_m.node_group = ng_auto_smooth
_gi = [s.identifier for s in ng_auto_smooth.interface.items_tree if s.item_type == 'SOCKET' and s.in_out == 'INPUT']
_m[_gi[1]] = 0.5236  # Angle
ob_firebox.location = (0.0, 0.0, 0.0)
ob_firebox.lock_rotations_4d = False
ob_firebox.empty_display_type = 'ARROWS'
ob_firebox.lineart.crease_threshold = 0.0
_m = ob_firebox.modifiers.new('Boolean', 'BOOLEAN')
_m.object = ob_doorcutter
_m.solver = 'FAST'
_m = ob_firebox.modifiers.new('Bevel', 'BEVEL')
_m.width = 0.002
_m.width_pct = 0.002
_m.limit_method = 'NONE'
_m.harden_normals = True
ob_doorcutter.location = (0.0, -0.3731, 0.1801)
ob_doorcutter.scale = (0.2221, 0.2221, 0.2221)
ob_doorcutter.lineart.crease_threshold = 0.0
_m = ob_doorcutter.modifiers.new('Bevel', 'BEVEL')
_m.segments = 5
_m.limit_method = 'NONE'
ob_smokeout.location = (0.0, 0.0931, 0.5365)
ob_smokeout.lineart.crease_threshold = 0.0
_m = ob_smokeout.modifiers.new('Auto Smooth', 'NODES')
_m.node_group = ng_auto_smooth
_gi = [s.identifier for s in ng_auto_smooth.interface.items_tree if s.item_type == 'SOCKET' and s.in_out == 'INPUT']
_m[_gi[1]] = 0.5236  # Angle
ob_peg2.location = (0.0, -0.1717, 0.522)
ob_peg2.rotation_euler = (0.0, -0.0, 0.1963)
ob_peg2.scale = (0.3925, 0.3925, 0.3925)
ob_peg2.lineart.crease_threshold = 0.0
_m = ob_peg2.modifiers.new('Auto Smooth', 'NODES')
_m.node_group = ng_auto_smooth
_gi = [s.identifier for s in ng_auto_smooth.interface.items_tree if s.item_type == 'SOCKET' and s.in_out == 'INPUT']
_m[_gi[1]] = 0.5236  # Angle
ob_peg1.location = (0.0, -0.1717, -0.1818)
ob_peg1.rotation_euler = (0.0, -0.0, 0.1963)
ob_peg1.scale = (0.3925, 0.3925, 0.3925)
ob_peg1.lineart.crease_threshold = 0.0

# ---- collection membership
col_chimeny.objects.link(ob_outerbox)
col_chimeny.objects.link(ob_firebox)
col_chimeny.objects.link(ob_doorcutter)
col_chimeny.objects.link(ob_smokeout)
col_chimeny.objects.link(ob_peg2)
col_chimeny.objects.link(ob_peg1)

# ---- scene / render settings (as saved in the file)
scene.frame_start = 1; scene.frame_end = 250; scene.frame_set(1)
scene.render.engine = 'BLENDER_EEVEE_NEXT'
scene.cycles.use_denoising = False
scene.cycles.samples = 128
scene.cycles.sampling_pattern = 'TABULATED_SOBOL'
scene.cycles.use_adaptive_sampling = False
scene.cycles.use_light_tree = False
scene.view_settings.view_transform = 'Filmic'
bpy.context.view_layer.update()

# ---- added for rendering (the .blend has no active camera and no usable light): camera, sun
cam_auto = bpy.data.cameras.new('AutoCamera')
cam_auto.lens = 50.0
cam_auto.sensor_width = 36.0
cam_auto.clip_end = 1000.0
ob_auto_camera = bpy.data.objects.new('AutoCamera', cam_auto)
scene.collection.objects.link(ob_auto_camera)
ob_auto_camera.location = (1.38095, -1.85474, 1.1105)
ob_auto_camera.rotation_euler = (1.09748, -7.21219e-08, 0.694738)
scene.camera = ob_auto_camera
light_auto_sun = bpy.data.lights.new('AutoSun', 'SUN')
light_auto_sun.energy = 3.0
light_auto_sun.angle = 0.0523599
ob_auto_sun = bpy.data.objects.new('AutoSun', light_auto_sun)
scene.collection.objects.link(ob_auto_sun)
ob_auto_sun.rotation_euler = (0.872665, 0.174533, 0.523599)
bpy.context.view_layer.update()
